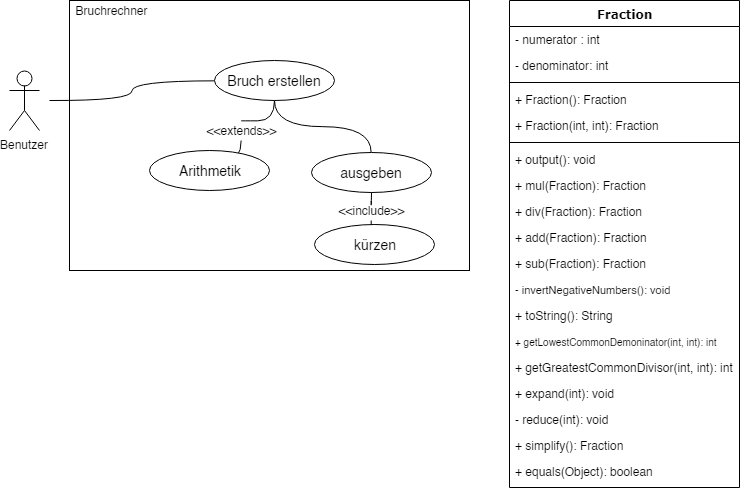

The diagram above was exported from draw.io. Its source (the exported page's mxGraphModel, read from the mxfile embedded in the PNG):
<mxGraphModel dx="1162" dy="663" grid="1" gridSize="10" guides="1" tooltips="1" connect="1" arrows="1" fold="1" page="1" pageScale="1" pageWidth="827" pageHeight="1169" math="0" shadow="0">
  <root>
    <mxCell id="0" />
    <mxCell id="1" parent="0" />
    <mxCell id="5_7HSsFBWPz0Eftb1l-l-1" value="" style="rounded=0;whiteSpace=wrap;html=1;" parent="1" vertex="1">
      <mxGeometry x="108" y="50" width="400" height="270" as="geometry" />
    </mxCell>
    <mxCell id="5_7HSsFBWPz0Eftb1l-l-2" value="Benutzer" style="shape=umlActor;verticalLabelPosition=bottom;labelBackgroundColor=#ffffff;verticalAlign=top;html=1;outlineConnect=0;" parent="1" vertex="1">
      <mxGeometry x="48" y="120" width="30" height="60" as="geometry" />
    </mxCell>
    <mxCell id="5_7HSsFBWPz0Eftb1l-l-3" value="Bruchrechner&lt;br&gt;" style="text;html=1;strokeColor=none;fillColor=none;align=center;verticalAlign=middle;whiteSpace=wrap;rounded=0;" parent="1" vertex="1">
      <mxGeometry x="108" y="50" width="85" height="20" as="geometry" />
    </mxCell>
    <mxCell id="5_7HSsFBWPz0Eftb1l-l-5" style="edgeStyle=orthogonalEdgeStyle;orthogonalLoop=1;jettySize=auto;html=1;strokeColor=#000000;curved=1;endArrow=none;endFill=0;" parent="1" source="5_7HSsFBWPz0Eftb1l-l-4" edge="1">
      <mxGeometry relative="1" as="geometry">
        <mxPoint x="88" y="150" as="targetPoint" />
      </mxGeometry>
    </mxCell>
    <mxCell id="5_7HSsFBWPz0Eftb1l-l-8" style="edgeStyle=orthogonalEdgeStyle;curved=1;orthogonalLoop=1;jettySize=auto;html=1;entryX=0.5;entryY=0;entryDx=0;entryDy=0;endArrow=none;endFill=0;strokeColor=#000000;" parent="1" source="JhMMRMzpcKVicgLAFW79-1" target="5_7HSsFBWPz0Eftb1l-l-7" edge="1">
      <mxGeometry relative="1" as="geometry" />
    </mxCell>
    <mxCell id="GrLFgXlbTSu9r03lI4cJ-2" style="edgeStyle=orthogonalEdgeStyle;curved=1;orthogonalLoop=1;jettySize=auto;html=1;entryX=0.5;entryY=0;entryDx=0;entryDy=0;endArrow=none;endFill=0;strokeColor=#000000;" parent="1" source="5_7HSsFBWPz0Eftb1l-l-4" target="GrLFgXlbTSu9r03lI4cJ-1" edge="1">
      <mxGeometry relative="1" as="geometry" />
    </mxCell>
    <mxCell id="5_7HSsFBWPz0Eftb1l-l-4" value="&lt;font style=&quot;font-size: 14px&quot;&gt;Bruch erstellen&lt;/font&gt;" style="ellipse;whiteSpace=wrap;html=1;" parent="1" vertex="1">
      <mxGeometry x="253" y="110" width="120" height="40" as="geometry" />
    </mxCell>
    <mxCell id="5_7HSsFBWPz0Eftb1l-l-7" value="&lt;span style=&quot;font-size: 14px&quot;&gt;Arithmetik&lt;/span&gt;" style="ellipse;whiteSpace=wrap;html=1;" parent="1" vertex="1">
      <mxGeometry x="188" y="200" width="120" height="40" as="geometry" />
    </mxCell>
    <mxCell id="5_7HSsFBWPz0Eftb1l-l-9" value="Fraction" style="swimlane;html=1;fontStyle=1;align=center;verticalAlign=top;childLayout=stackLayout;horizontal=1;startSize=26;horizontalStack=0;resizeParent=1;resizeLast=0;collapsible=1;marginBottom=0;swimlaneFillColor=#ffffff;rounded=0;shadow=0;comic=0;labelBackgroundColor=none;strokeColor=#000000;strokeWidth=1;fillColor=none;fontFamily=Verdana;fontSize=12;fontColor=#000000;" parent="1" vertex="1">
      <mxGeometry x="548" y="50" width="230" height="487" as="geometry" />
    </mxCell>
    <mxCell id="5_7HSsFBWPz0Eftb1l-l-10" value="- numerator : int" style="text;html=1;strokeColor=none;fillColor=none;align=left;verticalAlign=top;spacingLeft=4;spacingRight=4;whiteSpace=wrap;overflow=hidden;rotatable=0;points=[[0,0.5],[1,0.5]];portConstraint=eastwest;" parent="5_7HSsFBWPz0Eftb1l-l-9" vertex="1">
      <mxGeometry y="26" width="230" height="26" as="geometry" />
    </mxCell>
    <mxCell id="5_7HSsFBWPz0Eftb1l-l-11" value="- denominator: int" style="text;html=1;strokeColor=none;fillColor=none;align=left;verticalAlign=top;spacingLeft=4;spacingRight=4;whiteSpace=wrap;overflow=hidden;rotatable=0;points=[[0,0.5],[1,0.5]];portConstraint=eastwest;" parent="5_7HSsFBWPz0Eftb1l-l-9" vertex="1">
      <mxGeometry y="52" width="230" height="26" as="geometry" />
    </mxCell>
    <mxCell id="5_7HSsFBWPz0Eftb1l-l-12" value="" style="line;html=1;strokeWidth=1;fillColor=none;align=left;verticalAlign=middle;spacingTop=-1;spacingLeft=3;spacingRight=3;rotatable=0;labelPosition=right;points=[];portConstraint=eastwest;" parent="5_7HSsFBWPz0Eftb1l-l-9" vertex="1">
      <mxGeometry y="78" width="230" height="8" as="geometry" />
    </mxCell>
    <mxCell id="5_7HSsFBWPz0Eftb1l-l-13" value="+ Fraction(): Fraction" style="text;html=1;strokeColor=none;fillColor=none;align=left;verticalAlign=top;spacingLeft=4;spacingRight=4;whiteSpace=wrap;overflow=hidden;rotatable=0;points=[[0,0.5],[1,0.5]];portConstraint=eastwest;" parent="5_7HSsFBWPz0Eftb1l-l-9" vertex="1">
      <mxGeometry y="86" width="230" height="26" as="geometry" />
    </mxCell>
    <mxCell id="5_7HSsFBWPz0Eftb1l-l-14" value="+ Fraction(int, int): Fraction" style="text;html=1;strokeColor=none;fillColor=none;align=left;verticalAlign=top;spacingLeft=4;spacingRight=4;whiteSpace=wrap;overflow=hidden;rotatable=0;points=[[0,0.5],[1,0.5]];portConstraint=eastwest;" parent="5_7HSsFBWPz0Eftb1l-l-9" vertex="1">
      <mxGeometry y="112" width="230" height="26" as="geometry" />
    </mxCell>
    <mxCell id="5_7HSsFBWPz0Eftb1l-l-15" value="" style="line;html=1;strokeWidth=1;fillColor=none;align=left;verticalAlign=middle;spacingTop=-1;spacingLeft=3;spacingRight=3;rotatable=0;labelPosition=right;points=[];portConstraint=eastwest;" parent="5_7HSsFBWPz0Eftb1l-l-9" vertex="1">
      <mxGeometry y="138" width="230" height="8" as="geometry" />
    </mxCell>
    <mxCell id="5_7HSsFBWPz0Eftb1l-l-16" value="+ output(): void" style="text;html=1;strokeColor=none;fillColor=none;align=left;verticalAlign=top;spacingLeft=4;spacingRight=4;whiteSpace=wrap;overflow=hidden;rotatable=0;points=[[0,0.5],[1,0.5]];portConstraint=eastwest;" parent="5_7HSsFBWPz0Eftb1l-l-9" vertex="1">
      <mxGeometry y="146" width="230" height="26" as="geometry" />
    </mxCell>
    <mxCell id="5_7HSsFBWPz0Eftb1l-l-17" value="+ mul(Fraction): Fraction" style="text;html=1;strokeColor=none;fillColor=none;align=left;verticalAlign=top;spacingLeft=4;spacingRight=4;whiteSpace=wrap;overflow=hidden;rotatable=0;points=[[0,0.5],[1,0.5]];portConstraint=eastwest;" parent="5_7HSsFBWPz0Eftb1l-l-9" vertex="1">
      <mxGeometry y="172" width="230" height="26" as="geometry" />
    </mxCell>
    <mxCell id="5_7HSsFBWPz0Eftb1l-l-18" value="+ div(Fraction): Fraction" style="text;html=1;strokeColor=none;fillColor=none;align=left;verticalAlign=top;spacingLeft=4;spacingRight=4;whiteSpace=wrap;overflow=hidden;rotatable=0;points=[[0,0.5],[1,0.5]];portConstraint=eastwest;" parent="5_7HSsFBWPz0Eftb1l-l-9" vertex="1">
      <mxGeometry y="198" width="230" height="26" as="geometry" />
    </mxCell>
    <mxCell id="5_7HSsFBWPz0Eftb1l-l-19" value="+ add(Fraction): Fraction" style="text;html=1;strokeColor=none;fillColor=none;align=left;verticalAlign=top;spacingLeft=4;spacingRight=4;whiteSpace=wrap;overflow=hidden;rotatable=0;points=[[0,0.5],[1,0.5]];portConstraint=eastwest;" parent="5_7HSsFBWPz0Eftb1l-l-9" vertex="1">
      <mxGeometry y="224" width="230" height="26" as="geometry" />
    </mxCell>
    <mxCell id="5_7HSsFBWPz0Eftb1l-l-20" value="+ sub(Fraction): Fraction" style="text;html=1;strokeColor=none;fillColor=none;align=left;verticalAlign=top;spacingLeft=4;spacingRight=4;whiteSpace=wrap;overflow=hidden;rotatable=0;points=[[0,0.5],[1,0.5]];portConstraint=eastwest;" parent="5_7HSsFBWPz0Eftb1l-l-9" vertex="1">
      <mxGeometry y="250" width="230" height="26" as="geometry" />
    </mxCell>
    <mxCell id="5_7HSsFBWPz0Eftb1l-l-21" value="&lt;font style=&quot;font-size: 11px&quot;&gt;- invertNegativeNumbers(): void&lt;/font&gt;" style="text;html=1;strokeColor=none;fillColor=none;align=left;verticalAlign=top;spacingLeft=4;spacingRight=4;whiteSpace=wrap;overflow=hidden;rotatable=0;points=[[0,0.5],[1,0.5]];portConstraint=eastwest;" parent="5_7HSsFBWPz0Eftb1l-l-9" vertex="1">
      <mxGeometry y="276" width="230" height="26" as="geometry" />
    </mxCell>
    <mxCell id="5_7HSsFBWPz0Eftb1l-l-22" value="+ toString(): String" style="text;html=1;strokeColor=none;fillColor=none;align=left;verticalAlign=top;spacingLeft=4;spacingRight=4;whiteSpace=wrap;overflow=hidden;rotatable=0;points=[[0,0.5],[1,0.5]];portConstraint=eastwest;" parent="5_7HSsFBWPz0Eftb1l-l-9" vertex="1">
      <mxGeometry y="302" width="230" height="26" as="geometry" />
    </mxCell>
    <mxCell id="5_7HSsFBWPz0Eftb1l-l-23" value="&lt;font style=&quot;font-size: 10px&quot;&gt;+ getLowestCommonDemoninator(int, int): int&lt;/font&gt;" style="text;html=1;strokeColor=none;fillColor=none;align=left;verticalAlign=top;spacingLeft=4;spacingRight=4;whiteSpace=wrap;overflow=hidden;rotatable=0;points=[[0,0.5],[1,0.5]];portConstraint=eastwest;" parent="5_7HSsFBWPz0Eftb1l-l-9" vertex="1">
      <mxGeometry y="328" width="230" height="26" as="geometry" />
    </mxCell>
    <mxCell id="5_7HSsFBWPz0Eftb1l-l-24" value="+ getGreatestCommonDivisor(int, int): int" style="text;html=1;strokeColor=none;fillColor=none;align=left;verticalAlign=top;spacingLeft=4;spacingRight=4;whiteSpace=wrap;overflow=hidden;rotatable=0;points=[[0,0.5],[1,0.5]];portConstraint=eastwest;" parent="5_7HSsFBWPz0Eftb1l-l-9" vertex="1">
      <mxGeometry y="354" width="230" height="26" as="geometry" />
    </mxCell>
    <mxCell id="5_7HSsFBWPz0Eftb1l-l-25" value="+ expand(int): void" style="text;html=1;strokeColor=none;fillColor=none;align=left;verticalAlign=top;spacingLeft=4;spacingRight=4;whiteSpace=wrap;overflow=hidden;rotatable=0;points=[[0,0.5],[1,0.5]];portConstraint=eastwest;" parent="5_7HSsFBWPz0Eftb1l-l-9" vertex="1">
      <mxGeometry y="380" width="230" height="26" as="geometry" />
    </mxCell>
    <mxCell id="5_7HSsFBWPz0Eftb1l-l-26" value="- reduce(int): void" style="text;html=1;strokeColor=none;fillColor=none;align=left;verticalAlign=top;spacingLeft=4;spacingRight=4;whiteSpace=wrap;overflow=hidden;rotatable=0;points=[[0,0.5],[1,0.5]];portConstraint=eastwest;" parent="5_7HSsFBWPz0Eftb1l-l-9" vertex="1">
      <mxGeometry y="406" width="230" height="26" as="geometry" />
    </mxCell>
    <mxCell id="5_7HSsFBWPz0Eftb1l-l-27" value="+ simplify(): Fraction" style="text;html=1;strokeColor=none;fillColor=none;align=left;verticalAlign=top;spacingLeft=4;spacingRight=4;whiteSpace=wrap;overflow=hidden;rotatable=0;points=[[0,0.5],[1,0.5]];portConstraint=eastwest;" parent="5_7HSsFBWPz0Eftb1l-l-9" vertex="1">
      <mxGeometry y="432" width="230" height="26" as="geometry" />
    </mxCell>
    <mxCell id="5_7HSsFBWPz0Eftb1l-l-28" value="+ equals(Object): boolean&lt;br&gt;" style="text;html=1;strokeColor=none;fillColor=none;align=left;verticalAlign=top;spacingLeft=4;spacingRight=4;whiteSpace=wrap;overflow=hidden;rotatable=0;points=[[0,0.5],[1,0.5]];portConstraint=eastwest;" parent="5_7HSsFBWPz0Eftb1l-l-9" vertex="1">
      <mxGeometry y="458" width="230" height="26" as="geometry" />
    </mxCell>
    <mxCell id="GrLFgXlbTSu9r03lI4cJ-4" style="edgeStyle=orthogonalEdgeStyle;curved=1;orthogonalLoop=1;jettySize=auto;html=1;entryX=0.5;entryY=0;entryDx=0;entryDy=0;endArrow=none;endFill=0;strokeColor=#000000;" parent="1" source="GrLFgXlbTSu9r03lI4cJ-5" target="GrLFgXlbTSu9r03lI4cJ-3" edge="1">
      <mxGeometry relative="1" as="geometry" />
    </mxCell>
    <mxCell id="GrLFgXlbTSu9r03lI4cJ-1" value="&lt;span style=&quot;font-size: 14px&quot;&gt;ausgeben&lt;br&gt;&lt;/span&gt;" style="ellipse;whiteSpace=wrap;html=1;" parent="1" vertex="1">
      <mxGeometry x="350" y="202" width="120" height="40" as="geometry" />
    </mxCell>
    <mxCell id="GrLFgXlbTSu9r03lI4cJ-3" value="&lt;span style=&quot;font-size: 14px&quot;&gt;kürzen&lt;/span&gt;" style="ellipse;whiteSpace=wrap;html=1;" parent="1" vertex="1">
      <mxGeometry x="353" y="274" width="120" height="40" as="geometry" />
    </mxCell>
    <mxCell id="GrLFgXlbTSu9r03lI4cJ-5" value="&amp;lt;&amp;lt;include&amp;gt;&amp;gt;" style="text;html=1;strokeColor=none;fillColor=none;align=center;verticalAlign=middle;whiteSpace=wrap;rounded=0;" parent="1" vertex="1">
      <mxGeometry x="390" y="250" width="40" height="20" as="geometry" />
    </mxCell>
    <mxCell id="GrLFgXlbTSu9r03lI4cJ-6" style="edgeStyle=orthogonalEdgeStyle;curved=1;orthogonalLoop=1;jettySize=auto;html=1;entryX=0.5;entryY=0;entryDx=0;entryDy=0;endArrow=none;endFill=0;strokeColor=#000000;" parent="1" source="GrLFgXlbTSu9r03lI4cJ-1" target="GrLFgXlbTSu9r03lI4cJ-5" edge="1">
      <mxGeometry relative="1" as="geometry">
        <mxPoint x="410" y="242" as="sourcePoint" />
        <mxPoint x="413" y="274" as="targetPoint" />
      </mxGeometry>
    </mxCell>
    <mxCell id="JhMMRMzpcKVicgLAFW79-1" value="&amp;lt;&amp;lt;extends&amp;gt;&amp;gt;" style="text;html=1;strokeColor=none;fillColor=none;align=center;verticalAlign=middle;whiteSpace=wrap;rounded=0;" vertex="1" parent="1">
      <mxGeometry x="260" y="170" width="40" height="20" as="geometry" />
    </mxCell>
    <mxCell id="JhMMRMzpcKVicgLAFW79-2" style="edgeStyle=orthogonalEdgeStyle;curved=1;orthogonalLoop=1;jettySize=auto;html=1;entryX=0.5;entryY=0;entryDx=0;entryDy=0;endArrow=none;endFill=0;strokeColor=#000000;" edge="1" parent="1" source="5_7HSsFBWPz0Eftb1l-l-4" target="JhMMRMzpcKVicgLAFW79-1">
      <mxGeometry relative="1" as="geometry">
        <mxPoint x="313" y="150" as="sourcePoint" />
        <mxPoint x="248" y="200" as="targetPoint" />
      </mxGeometry>
    </mxCell>
  </root>
</mxGraphModel>